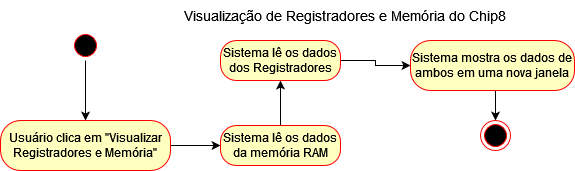

The diagram above was exported from draw.io. Its source (the exported page's mxGraphModel, read from the mxfile embedded in the PNG):
<mxGraphModel dx="862" dy="467" grid="1" gridSize="10" guides="1" tooltips="1" connect="1" arrows="1" fold="1" page="1" pageScale="1" pageWidth="827" pageHeight="1169" math="0" shadow="0">
  <root>
    <mxCell id="0" />
    <mxCell id="1" parent="0" />
    <mxCell id="3E4GoIMHScYvtACvTOSN-6" style="edgeStyle=orthogonalEdgeStyle;rounded=0;orthogonalLoop=1;jettySize=auto;html=1;exitX=0.5;exitY=1;exitDx=0;exitDy=0;entryX=0.5;entryY=0;entryDx=0;entryDy=0;" parent="1" source="3E4GoIMHScYvtACvTOSN-1" target="3E4GoIMHScYvtACvTOSN-4" edge="1">
      <mxGeometry relative="1" as="geometry" />
    </mxCell>
    <mxCell id="3E4GoIMHScYvtACvTOSN-1" value="" style="ellipse;html=1;shape=startState;fillColor=#000000;strokeColor=#ff0000;" parent="1" vertex="1">
      <mxGeometry x="110" y="30" width="30" height="30" as="geometry" />
    </mxCell>
    <mxCell id="3E4GoIMHScYvtACvTOSN-3" value="" style="ellipse;html=1;shape=endState;fillColor=#000000;strokeColor=#ff0000;" parent="1" vertex="1">
      <mxGeometry x="520" y="120" width="30" height="30" as="geometry" />
    </mxCell>
    <mxCell id="3E4GoIMHScYvtACvTOSN-11" style="edgeStyle=orthogonalEdgeStyle;rounded=0;orthogonalLoop=1;jettySize=auto;html=1;exitX=1;exitY=0.5;exitDx=0;exitDy=0;entryX=0;entryY=0.5;entryDx=0;entryDy=0;" parent="1" source="3E4GoIMHScYvtACvTOSN-4" target="3E4GoIMHScYvtACvTOSN-7" edge="1">
      <mxGeometry relative="1" as="geometry" />
    </mxCell>
    <mxCell id="3E4GoIMHScYvtACvTOSN-4" value="Usuário clica em &quot;Visualizar Registradores e Memória&quot;" style="rounded=1;whiteSpace=wrap;html=1;arcSize=40;fontColor=#000000;fillColor=#ffffc0;strokeColor=#ff0000;" parent="1" vertex="1">
      <mxGeometry x="40" y="120" width="170" height="50" as="geometry" />
    </mxCell>
    <mxCell id="IocUKZ0c-e0-HuKjD8gf-2" style="edgeStyle=orthogonalEdgeStyle;rounded=0;orthogonalLoop=1;jettySize=auto;html=1;exitX=0.5;exitY=0;exitDx=0;exitDy=0;entryX=0.5;entryY=1;entryDx=0;entryDy=0;" edge="1" parent="1" source="3E4GoIMHScYvtACvTOSN-7" target="IocUKZ0c-e0-HuKjD8gf-1">
      <mxGeometry relative="1" as="geometry" />
    </mxCell>
    <mxCell id="3E4GoIMHScYvtACvTOSN-7" value="Sistema lê os dados da memória RAM" style="rounded=1;whiteSpace=wrap;html=1;arcSize=40;fontColor=#000000;fillColor=#ffffc0;strokeColor=#ff0000;" parent="1" vertex="1">
      <mxGeometry x="260" y="125" width="120" height="40" as="geometry" />
    </mxCell>
    <mxCell id="IocUKZ0c-e0-HuKjD8gf-3" style="edgeStyle=orthogonalEdgeStyle;rounded=0;orthogonalLoop=1;jettySize=auto;html=1;exitX=0.5;exitY=1;exitDx=0;exitDy=0;entryX=0.5;entryY=0;entryDx=0;entryDy=0;" edge="1" parent="1" source="3E4GoIMHScYvtACvTOSN-9" target="3E4GoIMHScYvtACvTOSN-3">
      <mxGeometry relative="1" as="geometry" />
    </mxCell>
    <mxCell id="3E4GoIMHScYvtACvTOSN-9" value="Sistema mostra os dados de ambos em uma nova janela" style="rounded=1;whiteSpace=wrap;html=1;arcSize=40;fontColor=#000000;fillColor=#ffffc0;strokeColor=#ff0000;" parent="1" vertex="1">
      <mxGeometry x="450" y="40" width="164" height="50" as="geometry" />
    </mxCell>
    <mxCell id="3E4GoIMHScYvtACvTOSN-14" value="Visualização de Registradores e Memória do Chip8" style="text;html=1;whiteSpace=wrap;strokeColor=none;fillColor=none;align=center;verticalAlign=middle;rounded=0;fontSize=14;" parent="1" vertex="1">
      <mxGeometry x="190" width="390" height="30" as="geometry" />
    </mxCell>
    <mxCell id="IocUKZ0c-e0-HuKjD8gf-4" style="edgeStyle=orthogonalEdgeStyle;rounded=0;orthogonalLoop=1;jettySize=auto;html=1;exitX=1;exitY=0.5;exitDx=0;exitDy=0;entryX=0;entryY=0.5;entryDx=0;entryDy=0;" edge="1" parent="1" source="IocUKZ0c-e0-HuKjD8gf-1" target="3E4GoIMHScYvtACvTOSN-9">
      <mxGeometry relative="1" as="geometry" />
    </mxCell>
    <mxCell id="IocUKZ0c-e0-HuKjD8gf-1" value="Sistema lê os dados dos Registradores" style="rounded=1;whiteSpace=wrap;html=1;arcSize=40;fontColor=#000000;fillColor=#ffffc0;strokeColor=#ff0000;" vertex="1" parent="1">
      <mxGeometry x="260" y="40" width="120" height="40" as="geometry" />
    </mxCell>
  </root>
</mxGraphModel>